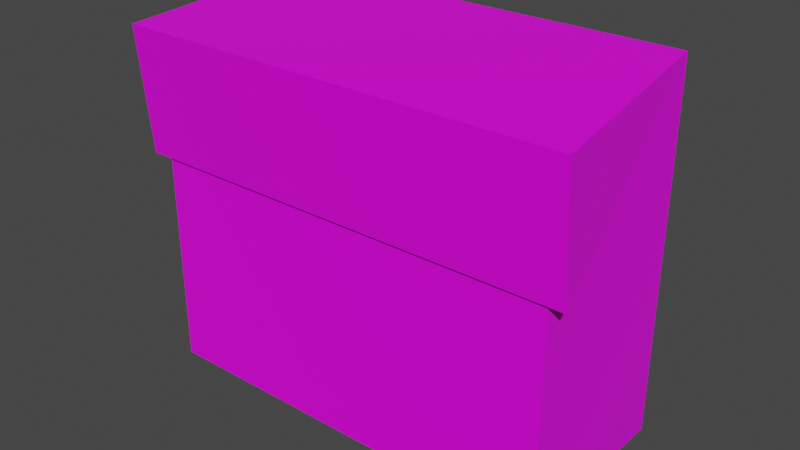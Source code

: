 # Source: Gunpowder.blend  (saved by Blender 3.5.10; exported with 4.5.12 LTS)
import bpy
from mathutils import Matrix  # noqa: F401  (used for matrix-valued properties, if any)

bpy.ops.wm.read_factory_settings(use_empty=True)
scene = bpy.context.scene
scene.name = 'Scene'

# ---- collections
col_collection = bpy.data.collections.new('Collection'); scene.collection.children.link(col_collection)

# ---- images (referenced by path relative to the original .blend; pixels are not part of the script)
import os
ASSET_DIR = os.environ.get("B2B_ASSET_DIR", "")  # directory of the original .blend (textures are referenced by path, not embedded)
HERE = os.path.dirname(os.path.abspath(__file__))  # packed textures are extracted next to this script under _unpacked/

def load_image(name, relpath, width, height, colorspace="sRGB"):
    """Load a texture the original file referenced (path relative to the .blend, or extracted next to this script)."""
    p = next((c for c in (os.path.join(HERE, relpath), os.path.join(ASSET_DIR, relpath)) if relpath and os.path.exists(c)), "")
    if p:
        img = bpy.data.images.load(p, check_existing=True)
        img.name = name
    else:  # same state as the original file: an image datablock whose file is absent (Cycles renders it pink)
        img = bpy.data.images.new(name, width, height)
        img.source = "FILE"
        img.filepath = "//" + (relpath or name)
    img.colorspace_settings.name = colorspace
    return img
img_pallete2_png = load_image('pallete2.png', 'pallete2.png', 1024, 1024, 'sRGB')

# ---- materials (node trees are filled in below, after node groups)
mat_material = bpy.data.materials.new('Material')
mat_material.alpha_threshold = 0.0
mat_material.use_transparent_shadow = False
mat_material.line_color = (0.0, 0.0, 0.0, 1.0)

# ---- material node trees
mat_material.use_nodes = True; mat_material.node_tree.nodes.clear()
_N = mat_material.node_tree.nodes; _L = mat_material.node_tree.links
n0 = _N.new('ShaderNodeOutputMaterial'); n0.name = 'Material Output'; n0.location = (300, 300)
n1 = _N.new('ShaderNodeBsdfPrincipled'); n1.name = 'Principled BSDF'; n1.location = (10, 300)
n1.distribution = 'GGX'
n1.subsurface_method = 'BURLEY'
n1.inputs[2].default_value = 0.4
n1.inputs[3].default_value = 1.45
n1.inputs[27].default_value = (0.0, 0.0, 0.0, 1.0)
n1.inputs[28].default_value = 1.0
n2 = _N.new('ShaderNodeTexImage'); n2.name = 'Image Texture'; n2.location = (-280, 275)
n2.image = img_pallete2_png
_L.new(n1.outputs[0], n0.inputs[0])
_L.new(n2.outputs[0], n1.inputs[0])
n0.is_active_output = True

# ---- world
world_world = bpy.data.worlds.new('World'); scene.world = world_world
world_world.use_nodes = True; world_world.node_tree.nodes.clear()
_N = world_world.node_tree.nodes; _L = world_world.node_tree.links
n0 = _N.new('ShaderNodeOutputWorld'); n0.name = 'World Output'; n0.location = (300, 300)
n1 = _N.new('ShaderNodeBackground'); n1.name = 'Background'; n1.location = (10, 300)
n1.inputs[0].default_value = (0.05088, 0.05088, 0.05088, 1.0)
_L.new(n1.outputs[0], n0.inputs[0])
n0.is_active_output = True
world_world.color = (0.05088, 0.05088, 0.05088)
world_world.use_sun_shadow = False
world_world.sun_shadow_jitter_overblur = 0.0

# ---- meshes
me_cube = bpy.data.meshes.new('Cube')
me_cube.from_pydata([(-0.1725, -0.075, 0.0), (-0.1725, 0.075, 0.0), (-0.1725, 0.075, 0.2999), (0.1725, -0.075, 0.0), (0.1725, 0.075, 0.0), (0.1725, 0.075, 0.2999), (-0.1725, -0.075, 0.2029), (-0.1725, 0.075, 0.2029), (0.1725, 0.075, 0.2029), (0.1725, -0.075, 0.2029), (-0.1874, -0.08684, 0.2856), (0.1874, -0.08684, 0.2856), (-0.1874, -0.07801, 0.1806), (0.1874, -0.07801, 0.1806), (0.135, -0.075, 0.1507), (0.135, -0.075, 0.06266), (-0.135, -0.075, 0.06266), (-0.135, -0.075, 0.1507)], [], [(7, 2, 5, 8), (8, 5, 9), (1, 4, 3, 0), (6, 0, 16, 17), (4, 8, 9, 3), (1, 7, 8, 4), (0, 6, 7, 1), (11, 13, 5), (2, 7, 6), (13, 11, 10, 12), (10, 2, 12), (2, 10, 11, 5), (15, 14, 17, 16), (3, 9, 14, 15), (9, 6, 17, 14), (0, 3, 15, 16)])
_uv = me_cube.uv_layers.new(name='UVMap')
_uv.uv.foreach_set('vector', [0.261, 0.7836, 0.2576, 0.7836, 0.2576, 0.7714, 0.261, 0.7714, 0.2682, 0.7908, 0.2682, 0.7942, 0.2629, 0.7908, 0.2629, 0.7836, 0.2629, 0.7958, 0.2576, 0.7958, 0.2576, 0.7836, 0.2682, 0.7714, 0.2753, 0.7714, 0.2731, 0.7728, 0.27, 0.7728, 0.2682, 0.7836, 0.2682, 0.7908, 0.2629, 0.7908, 0.2629, 0.7836, 0.2682, 0.7836, 0.261, 0.7836, 0.261, 0.7714, 0.2682, 0.7714, 0.2682, 0.7942, 0.2682, 0.7871, 0.2735, 0.7871, 0.2735, 0.7942, 0.2811, 0.7735, 0.2842, 0.7714, 0.2842, 0.7783, 0.2735, 0.7836, 0.2735, 0.7871, 0.2682, 0.7871, 0.279, 0.7979, 0.2753, 0.7979, 0.2753, 0.7847, 0.279, 0.7847, 0.279, 0.7895, 0.2822, 0.7847, 0.2822, 0.7916, 0.2811, 0.7842, 0.2753, 0.7847, 0.2753, 0.7714, 0.2811, 0.772, 0.9602, 0.1727, 0.9548, 0.1727, 0.9548, 0.156, 0.9602, 0.156, 0.2753, 0.7836, 0.2682, 0.7836, 0.27, 0.7823, 0.2731, 0.7823, 0.2682, 0.7836, 0.2682, 0.7714, 0.27, 0.7728, 0.27, 0.7823, 0.2753, 0.7714, 0.2753, 0.7836, 0.2731, 0.7823, 0.2731, 0.7728])
me_cube.materials.append(mat_material)
me_cube.update()

# ---- objects
ob_cube = bpy.data.objects.new('Cube', me_cube)

# ---- transforms, parenting, visibility, modifiers, constraints
ob_cube.location = (0.0, 0.0, 0.0)

# ---- collection membership
col_collection.objects.link(ob_cube)

# ---- scene / render settings (as saved in the file)
scene.frame_start = 1; scene.frame_end = 250; scene.frame_set(0)
scene.render.engine = 'BLENDER_EEVEE_NEXT'
scene.cycles.use_denoising = False
scene.cycles.sampling_pattern = 'TABULATED_SOBOL'
scene.view_settings.view_transform = 'Filmic'
scene.unit_settings.scale_length = 2.0
bpy.context.view_layer.update()

# ---- added for rendering (the .blend has no active camera and no usable light): camera, sun
cam_auto = bpy.data.cameras.new('AutoCamera')
cam_auto.lens = 50.0
cam_auto.sensor_width = 36.0
cam_auto.clip_end = 1000.0
ob_auto_camera = bpy.data.objects.new('AutoCamera', cam_auto)
scene.collection.objects.link(ob_auto_camera)
ob_auto_camera.location = (0.468676, -0.568334, 0.524889)
ob_auto_camera.rotation_euler = (1.09748, -7.21219e-08, 0.694738)
scene.camera = ob_auto_camera
light_auto_sun = bpy.data.lights.new('AutoSun', 'SUN')
light_auto_sun.energy = 3.0
light_auto_sun.angle = 0.0523599
ob_auto_sun = bpy.data.objects.new('AutoSun', light_auto_sun)
scene.collection.objects.link(ob_auto_sun)
ob_auto_sun.rotation_euler = (0.872665, 0.174533, 0.523599)
bpy.context.view_layer.update()
